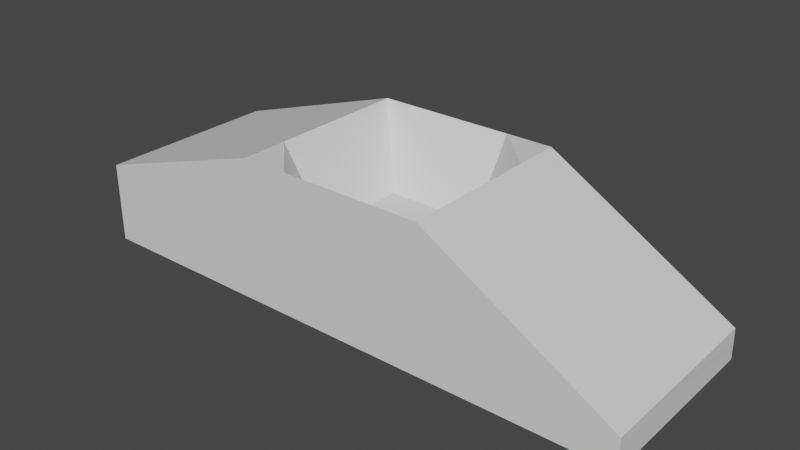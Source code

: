 # Source: roadtrip_vehicles_car.blend  (saved by Blender 3.5.10; exported with 4.5.12 LTS)
import bpy
from mathutils import Matrix  # noqa: F401  (used for matrix-valued properties, if any)

bpy.ops.wm.read_factory_settings(use_empty=True)
scene = bpy.context.scene
scene.name = 'Scene'

# ---- collections
col_collection = bpy.data.collections.new('Collection'); scene.collection.children.link(col_collection)

# ---- materials (node trees are filled in below, after node groups)
mat_material = bpy.data.materials.new('Material')
mat_material.alpha_threshold = 0.0
mat_material.use_transparent_shadow = False
mat_material.roughness = 0.5
mat_material.line_color = (0.0, 0.0, 0.0, 1.0)

# ---- material node trees
mat_material.use_nodes = True; mat_material.node_tree.nodes.clear()
_N = mat_material.node_tree.nodes; _L = mat_material.node_tree.links
n0 = _N.new('ShaderNodeOutputMaterial'); n0.name = 'Material Output'; n0.location = (300, 300)
n1 = _N.new('ShaderNodeBsdfPrincipled'); n1.name = 'Principled BSDF'; n1.location = (10, 300)
n1.distribution = 'GGX'
n1.subsurface_method = 'RANDOM_WALK_SKIN'
n1.inputs[3].default_value = 1.45
n1.inputs[27].default_value = (0.0, 0.0, 0.0, 1.0)
n1.inputs[28].default_value = 1.0
_L.new(n1.outputs[0], n0.inputs[0])
n0.is_active_output = True

# ---- world
world_world = bpy.data.worlds.new('World'); scene.world = world_world
world_world.use_nodes = True; world_world.node_tree.nodes.clear()
_N = world_world.node_tree.nodes; _L = world_world.node_tree.links
n0 = _N.new('ShaderNodeOutputWorld'); n0.name = 'World Output'; n0.location = (300, 300)
n1 = _N.new('ShaderNodeBackground'); n1.name = 'Background'; n1.location = (10, 300)
n1.inputs[0].default_value = (0.05088, 0.05088, 0.05088, 1.0)
_L.new(n1.outputs[0], n0.inputs[0])
n0.is_active_output = True
world_world.color = (0.05088, 0.05088, 0.05088)
world_world.use_sun_shadow = False
world_world.sun_shadow_jitter_overblur = 0.0

# ---- meshes
me_cube = bpy.data.meshes.new('Cube')
me_cube.from_pydata([(1.501, 0.4873, -0.1552), (1.5, 0.5008, -0.3245), (1.5, -0.4992, -0.1612), (1.5, -0.4992, -0.3245), (0.4999, 0.5008, 0.4255), (0.4999, 0.5008, -0.3245), (0.4999, -0.4992, 0.4255), (0.4999, -0.4992, -0.3245), (-0.5001, 0.5008, -0.3245), (-0.5001, -0.4992, -0.3245), (-0.5001, -0.4992, 0.4255), (-0.5001, 0.5008, 0.4255), (-1.5, 0.5008, -0.3245), (-1.5, -0.4992, -0.3245), (-1.5, -0.4992, 0.105), (-1.5, 0.5008, 0.105), (0.4999, 0.0008481, -0.3245), (0.9999, 0.5008, -0.3245), (1.501, 0.4941, -0.2398), (0.4999, -0.4992, 0.05054), (1.5, -0.4992, -0.2428), (0.4999, 0.5008, 0.05054), (0.9999, -0.4992, 0.1322), (1.501, -0.005937, -0.1582), (0.9999, -0.4992, -0.3245), (0.4999, 0.0008481, 0.4255), (1.001, 0.4941, 0.1352), (1.5, 0.0008481, -0.3245), (-0.5001, 0.0008481, -0.3245), (-0.5001, -0.4992, 0.05054), (-0.5001, 0.5008, 0.05054), (-0.5001, 0.0008481, 0.4255), (-8.178e-05, 0.5008, -0.3245), (-8.178e-05, 0.5008, 0.4255), (-8.178e-05, -0.4992, 0.4255), (-8.178e-05, -0.4992, -0.3245), (-1.5, 0.0008481, -0.3245), (-1.5, -0.4992, -0.1098), (-1.5, 0.5008, -0.1098), (-1.5, 0.0008481, 0.105), (-1.0, 0.5008, -0.3245), (-1.0, 0.5008, 0.2652), (-1.0, -0.4992, -0.3245), (-1.0, -0.4992, 0.2652), (-1.0, -0.4992, -0.02961), (-1.0, 0.0008481, 0.2652), (-1.0, 0.0008481, -0.3245), (-1.5, 0.0008481, -0.1098), (-8.178e-05, 0.0008481, 0.05054), (-8.178e-05, 0.0008481, -0.3245), (-8.178e-05, -0.4992, 0.05054), (-1.0, 0.5008, -0.02961), (1.0, 0.4975, -0.09463), (1.5, -0.002544, -0.2413), (0.9999, 0.0008481, -0.3245), (-8.178e-05, 0.5008, 0.05054), (0.9999, -0.4992, -0.09615), (1.0, -0.002544, 0.1337), (0.4999, -0.2492, -0.3245), (0.7499, 0.5008, -0.3245), (1.5, 0.4975, -0.2821), (0.4999, -0.4992, 0.238), (1.5, -0.4992, -0.2837), (0.4999, 0.5008, -0.137), (0.7499, -0.4992, 0.2788), (1.5, -0.2525, -0.1597), (1.25, -0.4992, -0.3245), (0.4999, 0.2508, 0.4255), (1.251, 0.4907, -0.009979), (1.5, 0.2508, -0.3245), (-0.5001, -0.2492, -0.3245), (-0.5001, -0.4992, 0.238), (-0.5001, 0.5008, -0.137), (-0.5001, 0.2508, 0.4255), (-0.2501, 0.5008, -0.3245), (0.2499, 0.5008, 0.4255), (-0.2501, -0.4992, 0.4255), (0.2499, -0.4992, -0.3245), (-1.5, -0.2492, -0.3245), (-1.5, -0.4992, -0.002397), (-1.5, 0.5008, -0.2171), (-1.5, 0.2508, 0.105), (-1.25, 0.5008, -0.3245), (-0.7501, 0.5008, 0.3454), (-1.25, -0.4992, -0.3245), (-0.7501, -0.4992, 0.3454), (0.4999, 0.2508, -0.3245), (1.25, 0.5008, -0.3245), (1.501, 0.4907, -0.1975), (0.4999, -0.4992, -0.137), (1.5, -0.4992, -0.202), (0.4999, 0.5008, 0.238), (1.25, -0.4992, -0.01454), (1.501, 0.2407, -0.1567), (0.7499, -0.4992, -0.3245), (0.4999, -0.2492, 0.4255), (0.7502, 0.4975, 0.2804), (1.5, -0.2492, -0.3245), (-0.5001, 0.2508, -0.3245), (-0.5001, -0.4992, -0.137), (-0.5001, 0.5008, 0.238), (-0.5001, -0.2492, 0.4255), (0.2499, 0.5008, -0.3245), (-0.2501, 0.5008, 0.4255), (0.2499, -0.4992, 0.4255), (-0.2501, -0.4992, -0.3245), (-1.5, 0.2508, -0.3245), (-1.5, -0.4992, -0.2171), (-1.5, 0.5008, -0.002397), (-1.5, -0.2492, 0.105), (-0.7501, 0.5008, -0.3245), (-1.25, 0.5008, 0.1851), (-0.7501, -0.4992, -0.3245), (-1.25, -0.4992, 0.1851), (-1.25, -0.4992, -0.06968), (-0.7501, -0.4992, 0.01047), (-1.0, -0.4992, -0.177), (-1.0, -0.4992, 0.1178), (-1.25, 0.0008481, 0.1851), (-0.7501, 0.0008481, 0.3454), (-1.0, -0.2492, 0.2652), (-1.0, 0.2508, 0.2652), (-1.25, 0.0008481, -0.3245), (-0.7501, 0.0008481, -0.3245), (-1.0, 0.2508, -0.3245), (-1.0, -0.2492, -0.3245), (-1.5, 0.2508, -0.1098), (-1.5, -0.2492, -0.1098), (-1.5, 0.0008481, -0.2171), (-1.5, 0.0008481, -0.002397), (-0.2501, 0.0008481, 0.05054), (0.2499, 0.0008481, 0.05054), (-8.178e-05, -0.2492, 0.05054), (-8.178e-05, 0.2508, 0.05054), (-0.2501, 0.0008481, -0.3245), (0.2499, 0.0008481, -0.3245), (-8.178e-05, 0.2508, -0.3245), (-8.178e-05, -0.2492, -0.3245), (-0.2501, -0.4992, 0.05054), (0.2499, -0.4992, 0.05054), (-8.178e-05, -0.4992, -0.137), (-8.178e-05, -0.4992, 0.238), (-1.25, 0.5008, -0.06968), (-0.7501, 0.5008, 0.01047), (-1.0, 0.5008, 0.1178), (-1.0, 0.5008, -0.177), (1.25, 0.4958, -0.1672), (0.7501, 0.4992, -0.02205), (1.0, 0.4992, -0.2095), (1.0, 0.4958, 0.02028), (1.5, -0.2508, -0.2421), (1.5, 0.2458, -0.2406), (1.5, -0.0008481, -0.2829), (1.5, -0.00424, -0.1998), (0.9999, -0.2492, -0.3245), (0.9999, 0.2508, -0.3245), (0.7499, 0.0008481, -0.3245), (1.25, 0.0008481, -0.3245), (-0.2501, 0.5008, 0.05054), (0.2499, 0.5008, 0.05054), (-8.178e-05, 0.5008, 0.238), (-8.178e-05, 0.5008, -0.137), (0.7499, -0.4992, -0.02281), (1.25, -0.4992, -0.1695), (0.9999, -0.4992, -0.2103), (0.9999, -0.4992, 0.018), (1.0, -0.2508, 0.1329), (1.0, 0.2458, 0.1344), (1.25, -0.00424, -0.01226), (0.7501, -0.0008481, 0.2796), (0.7502, 0.2483, 0.28), (1.251, 0.2432, -0.01112), (1.25, -0.2517, -0.0134), (1.25, -0.4992, -0.09202), (1.25, -0.4992, -0.247), (0.7499, -0.4992, -0.1736), (0.2499, 0.5008, -0.137), (0.2499, 0.5008, 0.238), (-0.2501, 0.5008, 0.238), (1.25, 0.2508, -0.3245), (0.7499, 0.2508, -0.3245), (0.7499, -0.2492, -0.3245), (1.501, 0.2432, -0.1986), (1.5, 0.2483, -0.2825), (1.5, -0.25, -0.2833), (0.7502, 0.4983, 0.1292), (0.75, 0.5, -0.1733), (1.25, 0.4983, -0.2458), (-0.7501, 0.5008, -0.157), (-0.7501, 0.5008, 0.1779), (-1.25, 0.5008, 0.05771), (0.2499, -0.4992, 0.238), (0.2499, -0.4992, -0.137), (-0.2501, -0.4992, -0.137), (0.2499, -0.2492, -0.3245), (0.2499, 0.2508, -0.3245), (-0.2501, 0.2508, -0.3245), (0.2499, 0.2508, 0.05054), (0.2499, -0.2492, 0.05054), (-0.2501, -0.2492, 0.05054), (-1.5, -0.2492, -0.002397), (-1.5, -0.2492, -0.2171), (-1.5, 0.2508, -0.2171), (-0.7501, -0.2492, -0.3245), (-0.7501, 0.2508, -0.3245), (-1.25, 0.2508, -0.3245), (-0.7501, 0.2508, 0.3454), (-0.7501, -0.2492, 0.3454), (-1.25, -0.2492, 0.1851), (-0.7501, -0.4992, 0.1779), (-0.7501, -0.4992, -0.157), (-1.25, -0.4992, -0.1971), (-1.25, -0.4992, 0.05771), (-1.25, 0.2508, 0.1851), (-1.25, -0.2492, -0.3245), (-1.5, 0.2508, -0.002397), (-0.2501, 0.2508, 0.05054), (-0.2501, -0.2492, -0.3245), (-0.2501, -0.4992, 0.238), (-1.25, 0.5008, -0.1971), (1.251, 0.4932, -0.0886), (1.5, -0.2517, -0.2009), (1.25, -0.2492, -0.3245), (-0.2501, 0.5008, -0.137), (0.7499, -0.4992, 0.128), (0.75, -0.25, 0.2792)], [], [(225, 95, 6, 64), (224, 64, 6, 61), (223, 74, 8, 72), (222, 97, 3, 66), (221, 65, 2, 90), (220, 68, 0, 88), (219, 82, 12, 80), (218, 76, 10, 71), (217, 105, 9, 70), (216, 103, 11, 73), (215, 81, 15, 108), (214, 84, 13, 78), (213, 111, 15, 81), (212, 113, 14, 79), (211, 114, 37, 107), (210, 115, 44, 116), (209, 85, 43, 117), (208, 118, 39, 109), (207, 119, 45, 120), (206, 83, 41, 121), (205, 122, 36, 106), (204, 123, 46, 124), (203, 112, 42, 125), (202, 126, 38, 80), (201, 127, 47, 128), (200, 109, 39, 129), (199, 130, 31, 101), (198, 131, 48, 132), (197, 75, 33, 133), (196, 134, 28, 98), (195, 135, 49, 136), (194, 77, 35, 137), (193, 138, 29, 99), (192, 139, 50, 140), (191, 104, 34, 141), (190, 142, 38, 108), (189, 143, 51, 144), (188, 110, 40, 145), (187, 146, 18, 60), (186, 147, 52, 148), (185, 96, 26, 149), (184, 150, 20, 62), (183, 151, 53, 152), (182, 93, 23, 153), (181, 154, 24, 94), (180, 155, 54, 156), (179, 69, 27, 157), (178, 158, 30, 100), (177, 159, 55, 160), (176, 102, 32, 161), (175, 162, 19, 89), (174, 163, 56, 164), (173, 92, 22, 165), (172, 166, 22, 92), (171, 167, 57, 168), (170, 67, 25, 169), (167, 170, 169, 57), (26, 96, 170, 167), (96, 4, 67, 170), (93, 171, 168, 23), (0, 68, 171, 93), (68, 26, 167, 171), (65, 172, 92, 2), (23, 168, 172, 65), (168, 57, 166, 172), (163, 173, 165, 56), (20, 90, 173, 163), (90, 2, 92, 173), (66, 174, 164, 24), (3, 62, 174, 66), (62, 20, 163, 174), (94, 175, 89, 7), (24, 164, 175, 94), (164, 56, 162, 175), (159, 176, 161, 55), (21, 63, 176, 159), (63, 5, 102, 176), (75, 177, 160, 33), (4, 91, 177, 75), (91, 21, 159, 177), (103, 178, 100, 11), (33, 160, 178, 103), (160, 55, 158, 178), (155, 179, 157, 54), (17, 87, 179, 155), (87, 1, 69, 179), (86, 180, 156, 16), (5, 59, 180, 86), (59, 17, 155, 180), (58, 181, 94, 7), (16, 156, 181, 58), (156, 54, 154, 181), (151, 182, 153, 53), (18, 88, 182, 151), (88, 0, 93, 182), (69, 183, 152, 27), (1, 60, 183, 69), (60, 18, 151, 183), (97, 184, 62, 3), (27, 152, 184, 97), (152, 53, 150, 184), (147, 185, 149, 52), (21, 91, 185, 147), (91, 4, 96, 185), (59, 186, 148, 17), (5, 63, 186, 59), (63, 21, 147, 186), (87, 187, 60, 1), (17, 148, 187, 87), (148, 52, 146, 187), (143, 188, 145, 51), (30, 72, 188, 143), (72, 8, 110, 188), (83, 189, 144, 41), (11, 100, 189, 83), (100, 30, 143, 189), (111, 190, 108, 15), (41, 144, 190, 111), (144, 51, 142, 190), (139, 191, 141, 50), (19, 61, 191, 139), (61, 6, 104, 191), (77, 192, 140, 35), (7, 89, 192, 77), (89, 19, 139, 192), (105, 193, 99, 9), (35, 140, 193, 105), (140, 50, 138, 193), (135, 194, 137, 49), (16, 58, 194, 135), (58, 7, 77, 194), (102, 195, 136, 32), (5, 86, 195, 102), (86, 16, 135, 195), (74, 196, 98, 8), (32, 136, 196, 74), (136, 49, 134, 196), (131, 197, 133, 48), (25, 67, 197, 131), (67, 4, 75, 197), (104, 198, 132, 34), (6, 95, 198, 104), (95, 25, 131, 198), (76, 199, 101, 10), (34, 132, 199, 76), (132, 48, 130, 199), (127, 200, 129, 47), (37, 79, 200, 127), (79, 14, 109, 200), (78, 201, 128, 36), (13, 107, 201, 78), (107, 37, 127, 201), (106, 202, 80, 12), (36, 128, 202, 106), (128, 47, 126, 202), (123, 203, 125, 46), (28, 70, 203, 123), (70, 9, 112, 203), (110, 204, 124, 40), (8, 98, 204, 110), (98, 28, 123, 204), (82, 205, 106, 12), (40, 124, 205, 82), (124, 46, 122, 205), (119, 206, 121, 45), (31, 73, 206, 119), (73, 11, 83, 206), (85, 207, 120, 43), (10, 101, 207, 85), (101, 31, 119, 207), (113, 208, 109, 14), (43, 120, 208, 113), (120, 45, 118, 208), (115, 209, 117, 44), (29, 71, 209, 115), (71, 10, 85, 209), (112, 210, 116, 42), (9, 99, 210, 112), (99, 29, 115, 210), (84, 211, 107, 13), (42, 116, 211, 84), (116, 44, 114, 211), (114, 212, 79, 37), (44, 117, 212, 114), (117, 43, 113, 212), (118, 213, 81, 39), (45, 121, 213, 118), (121, 41, 111, 213), (122, 214, 78, 36), (46, 125, 214, 122), (125, 42, 84, 214), (126, 215, 108, 38), (47, 129, 215, 126), (129, 39, 81, 215), (130, 216, 73, 31), (48, 133, 216, 130), (133, 33, 103, 216), (134, 217, 70, 28), (49, 137, 217, 134), (137, 35, 105, 217), (138, 218, 71, 29), (50, 141, 218, 138), (141, 34, 76, 218), (142, 219, 80, 38), (51, 145, 219, 142), (145, 40, 82, 219), (146, 220, 88, 18), (52, 149, 220, 146), (149, 26, 68, 220), (150, 221, 90, 20), (53, 153, 221, 150), (153, 23, 65, 221), (154, 222, 66, 24), (54, 157, 222, 154), (157, 27, 97, 222), (158, 223, 72, 30), (55, 161, 223, 158), (161, 32, 74, 223), (162, 224, 61, 19), (56, 165, 224, 162), (165, 22, 64, 224), (166, 225, 64, 22), (57, 169, 225, 166), (169, 25, 95, 225)])
_uv = me_cube.uv_layers.new(name='UVMap')
_uv.uv.foreach_set('vector', [0.8125, 0.6875, 0.875, 0.6875, 0.875, 0.75, 0.8125, 0.75, 0.5625, 0.9375, 0.625, 0.9375, 0.625, 1.0, 0.5625, 1.0, 0.4375, 0.25, 0.375, 0.25, 0.375, 0.25, 0.4375, 0.25, 0.3125, 0.6875, 0.375, 0.6875, 0.375, 0.75, 0.3125, 0.75, 0.5625, 0.6875, 0.625, 0.6875, 0.625, 0.75, 0.5625, 0.75, 0.5625, 0.4375, 0.625, 0.4375, 0.625, 0.5, 0.5625, 0.5, 0.4375, 0.25, 0.375, 0.25, 0.375, 0.25, 0.4375, 0.25, 0.5625, 1.0, 0.625, 1.0, 0.625, 1.0, 0.5625, 1.0, 0.125, 0.6875, 0.125, 0.75, 0.125, 0.75, 0.125, 0.6875, 0.875, 0.5625, 0.875, 0.5, 0.875, 0.5, 0.875, 0.5625, 0.5625, 0.1875, 0.625, 0.1875, 0.625, 0.25, 0.5625, 0.25, 0.125, 0.6875, 0.125, 0.75, 0.125, 0.75, 0.125, 0.6875, 0.875, 0.5625, 0.875, 0.5, 0.875, 0.5, 0.875, 0.5625, 0.5625, 1.0, 0.625, 1.0, 0.625, 1.0, 0.5625, 1.0, 0.4375, 1.0, 0.5, 1.0, 0.5, 1.0, 0.4375, 1.0, 0.4375, 1.0, 0.5, 1.0, 0.5, 1.0, 0.4375, 1.0, 0.5625, 1.0, 0.625, 1.0, 0.625, 1.0, 0.5625, 1.0, 0.875, 0.6875, 0.875, 0.625, 0.875, 0.625, 0.875, 0.6875, 0.875, 0.6875, 0.875, 0.625, 0.875, 0.625, 0.875, 0.6875, 0.875, 0.5625, 0.875, 0.5, 0.875, 0.5, 0.875, 0.5625, 0.125, 0.5625, 0.125, 0.625, 0.125, 0.625, 0.125, 0.5625, 0.125, 0.5625, 0.125, 0.625, 0.125, 0.625, 0.125, 0.5625, 0.125, 0.6875, 0.125, 0.75, 0.125, 0.75, 0.125, 0.6875, 0.4375, 0.1875, 0.5, 0.1875, 0.5, 0.25, 0.4375, 0.25, 0.4375, 0.0625, 0.5, 0.0625, 0.5, 0.125, 0.4375, 0.125, 0.5625, 0.0625, 0.625, 0.0625, 0.625, 0.125, 0.5625, 0.125, 0.875, 0.6875, 0.875, 0.625, 0.875, 0.625, 0.875, 0.6875, 0.875, 0.6875, 0.875, 0.625, 0.875, 0.625, 0.875, 0.6875, 0.875, 0.5625, 0.875, 0.5, 0.875, 0.5, 0.875, 0.5625, 0.125, 0.5625, 0.125, 0.625, 0.125, 0.625, 0.125, 0.5625, 0.125, 0.5625, 0.125, 0.625, 0.125, 0.625, 0.125, 0.5625, 0.125, 0.6875, 0.125, 0.75, 0.125, 0.75, 0.125, 0.6875, 0.4375, 1.0, 0.5, 1.0, 0.5, 1.0, 0.4375, 1.0, 0.4375, 1.0, 0.5, 1.0, 0.5, 1.0, 0.4375, 1.0, 0.5625, 1.0, 0.625, 1.0, 0.625, 1.0, 0.5625, 1.0, 0.5625, 0.25, 0.5, 0.25, 0.5, 0.25, 0.5625, 0.25, 0.5625, 0.25, 0.5, 0.25, 0.5, 0.25, 0.5625, 0.25, 0.4375, 0.25, 0.375, 0.25, 0.375, 0.25, 0.4375, 0.25, 0.4375, 0.4375, 0.5, 0.4375, 0.5, 0.5, 0.4375, 0.5, 0.4375, 0.3125, 0.5, 0.3125, 0.5, 0.375, 0.4375, 0.375, 0.5625, 0.3125, 0.625, 0.3125, 0.625, 0.375, 0.5625, 0.375, 0.4375, 0.6875, 0.5, 0.6875, 0.5, 0.75, 0.4375, 0.75, 0.4375, 0.5625, 0.5, 0.5625, 0.5, 0.625, 0.4375, 0.625, 0.5625, 0.5625, 0.625, 0.5625, 0.625, 0.625, 0.5625, 0.625, 0.1875, 0.6875, 0.25, 0.6875, 0.25, 0.75, 0.1875, 0.75, 0.1875, 0.5625, 0.25, 0.5625, 0.25, 0.625, 0.1875, 0.625, 0.3125, 0.5625, 0.375, 0.5625, 0.375, 0.625, 0.3125, 0.625, 0.5625, 0.25, 0.5, 0.25, 0.5, 0.25, 0.5625, 0.25, 0.5625, 0.25, 0.5, 0.25, 0.5, 0.25, 0.5625, 0.25, 0.4375, 0.25, 0.375, 0.25, 0.375, 0.25, 0.4375, 0.25, 0.4375, 0.9375, 0.5, 0.9375, 0.5, 1.0, 0.4375, 1.0, 0.4375, 0.8125, 0.5, 0.8125, 0.5, 0.875, 0.4375, 0.875, 0.5625, 0.8125, 0.625, 0.8125, 0.625, 0.875, 0.5625, 0.875, 0.6875, 0.6875, 0.75, 0.6875, 0.75, 0.75, 0.6875, 0.75, 0.6875, 0.5625, 0.75, 0.5625, 0.75, 0.625, 0.6875, 0.625, 0.8125, 0.5625, 0.875, 0.5625, 0.875, 0.625, 0.8125, 0.625, 0.75, 0.5625, 0.8125, 0.5625, 0.8125, 0.625, 0.75, 0.625, 0.75, 0.5, 0.8125, 0.5, 0.8125, 0.5625, 0.75, 0.5625, 0.8125, 0.5, 0.875, 0.5, 0.875, 0.5625, 0.8125, 0.5625, 0.625, 0.5625, 0.6875, 0.5625, 0.6875, 0.625, 0.625, 0.625, 0.625, 0.5, 0.6875, 0.5, 0.6875, 0.5625, 0.625, 0.5625, 0.6875, 0.5, 0.75, 0.5, 0.75, 0.5625, 0.6875, 0.5625, 0.625, 0.6875, 0.6875, 0.6875, 0.6875, 0.75, 0.625, 0.75, 0.625, 0.625, 0.6875, 0.625, 0.6875, 0.6875, 0.625, 0.6875, 0.6875, 0.625, 0.75, 0.625, 0.75, 0.6875, 0.6875, 0.6875, 0.5, 0.8125, 0.5625, 0.8125, 0.5625, 0.875, 0.5, 0.875, 0.5, 0.75, 0.5625, 0.75, 0.5625, 0.8125, 0.5, 0.8125, 0.5625, 0.75, 0.625, 0.75, 0.625, 0.8125, 0.5625, 0.8125, 0.375, 0.8125, 0.4375, 0.8125, 0.4375, 0.875, 0.375, 0.875, 0.375, 0.75, 0.4375, 0.75, 0.4375, 0.8125, 0.375, 0.8125, 0.4375, 0.75, 0.5, 0.75, 0.5, 0.8125, 0.4375, 0.8125, 0.375, 0.9375, 0.4375, 0.9375, 0.4375, 1.0, 0.375, 1.0, 0.375, 0.875, 0.4375, 0.875, 0.4375, 0.9375, 0.375, 0.9375, 0.4375, 0.875, 0.5, 0.875, 0.5, 0.9375, 0.4375, 0.9375, 0.5, 0.25, 0.4375, 0.25, 0.4375, 0.25, 0.5, 0.25, 0.5, 0.25, 0.4375, 0.25, 0.4375, 0.25, 0.5, 0.25, 0.4375, 0.25, 0.375, 0.25, 0.375, 0.25, 0.4375, 0.25, 0.625, 0.25, 0.5625, 0.25, 0.5625, 0.25, 0.625, 0.25, 0.625, 0.25, 0.5625, 0.25, 0.5625, 0.25, 0.625, 0.25, 0.5625, 0.25, 0.5, 0.25, 0.5, 0.25, 0.5625, 0.25, 0.625, 0.25, 0.5625, 0.25, 0.5625, 0.25, 0.625, 0.25, 0.625, 0.25, 0.5625, 0.25, 0.5625, 0.25, 0.625, 0.25, 0.5625, 0.25, 0.5, 0.25, 0.5, 0.25, 0.5625, 0.25, 0.25, 0.5625, 0.3125, 0.5625, 0.3125, 0.625, 0.25, 0.625, 0.25, 0.5, 0.3125, 0.5, 0.3125, 0.5625, 0.25, 0.5625, 0.3125, 0.5, 0.375, 0.5, 0.375, 0.5625, 0.3125, 0.5625, 0.125, 0.5625, 0.1875, 0.5625, 0.1875, 0.625, 0.125, 0.625, 0.125, 0.5, 0.1875, 0.5, 0.1875, 0.5625, 0.125, 0.5625, 0.1875, 0.5, 0.25, 0.5, 0.25, 0.5625, 0.1875, 0.5625, 0.125, 0.6875, 0.1875, 0.6875, 0.1875, 0.75, 0.125, 0.75, 0.125, 0.625, 0.1875, 0.625, 0.1875, 0.6875, 0.125, 0.6875, 0.1875, 0.625, 0.25, 0.625, 0.25, 0.6875, 0.1875, 0.6875, 0.5, 0.5625, 0.5625, 0.5625, 0.5625, 0.625, 0.5, 0.625, 0.5, 0.5, 0.5625, 0.5, 0.5625, 0.5625, 0.5, 0.5625, 0.5625, 0.5, 0.625, 0.5, 0.625, 0.5625, 0.5625, 0.5625, 0.375, 0.5625, 0.4375, 0.5625, 0.4375, 0.625, 0.375, 0.625, 0.375, 0.5, 0.4375, 0.5, 0.4375, 0.5625, 0.375, 0.5625, 0.4375, 0.5, 0.5, 0.5, 0.5, 0.5625, 0.4375, 0.5625, 0.375, 0.6875, 0.4375, 0.6875, 0.4375, 0.75, 0.375, 0.75, 0.375, 0.625, 0.4375, 0.625, 0.4375, 0.6875, 0.375, 0.6875, 0.4375, 0.625, 0.5, 0.625, 0.5, 0.6875, 0.4375, 0.6875, 0.5, 0.3125, 0.5625, 0.3125, 0.5625, 0.375, 0.5, 0.375, 0.5, 0.25, 0.5625, 0.25, 0.5625, 0.3125, 0.5, 0.3125, 0.5625, 0.25, 0.625, 0.25, 0.625, 0.3125, 0.5625, 0.3125, 0.375, 0.3125, 0.4375, 0.3125, 0.4375, 0.375, 0.375, 0.375, 0.375, 0.25, 0.4375, 0.25, 0.4375, 0.3125, 0.375, 0.3125, 0.4375, 0.25, 0.5, 0.25, 0.5, 0.3125, 0.4375, 0.3125, 0.375, 0.4375, 0.4375, 0.4375, 0.4375, 0.5, 0.375, 0.5, 0.375, 0.375, 0.4375, 0.375, 0.4375, 0.4375, 0.375, 0.4375, 0.4375, 0.375, 0.5, 0.375, 0.5, 0.4375, 0.4375, 0.4375, 0.5, 0.25, 0.4375, 0.25, 0.4375, 0.25, 0.5, 0.25, 0.5, 0.25, 0.4375, 0.25, 0.4375, 0.25, 0.5, 0.25, 0.4375, 0.25, 0.375, 0.25, 0.375, 0.25, 0.4375, 0.25, 0.625, 0.25, 0.5625, 0.25, 0.5625, 0.25, 0.625, 0.25, 0.625, 0.25, 0.5625, 0.25, 0.5625, 0.25, 0.625, 0.25, 0.5625, 0.25, 0.5, 0.25, 0.5, 0.25, 0.5625, 0.25, 0.625, 0.25, 0.5625, 0.25, 0.5625, 0.25, 0.625, 0.25, 0.625, 0.25, 0.5625, 0.25, 0.5625, 0.25, 0.625, 0.25, 0.5625, 0.25, 0.5, 0.25, 0.5, 0.25, 0.5625, 0.25, 0.5, 1.0, 0.5625, 1.0, 0.5625, 1.0, 0.5, 1.0, 0.5, 1.0, 0.5625, 1.0, 0.5625, 1.0, 0.5, 1.0, 0.5625, 1.0, 0.625, 1.0, 0.625, 1.0, 0.5625, 1.0, 0.375, 1.0, 0.4375, 1.0, 0.4375, 1.0, 0.375, 1.0, 0.375, 1.0, 0.4375, 1.0, 0.4375, 1.0, 0.375, 1.0, 0.4375, 1.0, 0.5, 1.0, 0.5, 1.0, 0.4375, 1.0, 0.375, 1.0, 0.4375, 1.0, 0.4375, 1.0, 0.375, 1.0, 0.375, 1.0, 0.4375, 1.0, 0.4375, 1.0, 0.375, 1.0, 0.4375, 1.0, 0.5, 1.0, 0.5, 1.0, 0.4375, 1.0, 0.125, 0.625, 0.125, 0.6875, 0.125, 0.6875, 0.125, 0.625, 0.125, 0.625, 0.125, 0.6875, 0.125, 0.6875, 0.125, 0.625, 0.125, 0.6875, 0.125, 0.75, 0.125, 0.75, 0.125, 0.6875, 0.125, 0.5, 0.125, 0.5625, 0.125, 0.5625, 0.125, 0.5, 0.125, 0.5, 0.125, 0.5625, 0.125, 0.5625, 0.125, 0.5, 0.125, 0.5625, 0.125, 0.625, 0.125, 0.625, 0.125, 0.5625, 0.125, 0.5, 0.125, 0.5625, 0.125, 0.5625, 0.125, 0.5, 0.125, 0.5, 0.125, 0.5625, 0.125, 0.5625, 0.125, 0.5, 0.125, 0.5625, 0.125, 0.625, 0.125, 0.625, 0.125, 0.5625, 0.875, 0.625, 0.875, 0.5625, 0.875, 0.5625, 0.875, 0.625, 0.875, 0.625, 0.875, 0.5625, 0.875, 0.5625, 0.875, 0.625, 0.875, 0.5625, 0.875, 0.5, 0.875, 0.5, 0.875, 0.5625, 0.875, 0.75, 0.875, 0.6875, 0.875, 0.6875, 0.875, 0.75, 0.875, 0.75, 0.875, 0.6875, 0.875, 0.6875, 0.875, 0.75, 0.875, 0.6875, 0.875, 0.625, 0.875, 0.625, 0.875, 0.6875, 0.875, 0.75, 0.875, 0.6875, 0.875, 0.6875, 0.875, 0.75, 0.875, 0.75, 0.875, 0.6875, 0.875, 0.6875, 0.875, 0.75, 0.875, 0.6875, 0.875, 0.625, 0.875, 0.625, 0.875, 0.6875, 0.5, 0.0625, 0.5625, 0.0625, 0.5625, 0.125, 0.5, 0.125, 0.5, 0.0, 0.5625, 0.0, 0.5625, 0.0625, 0.5, 0.0625, 0.5625, 0.0, 0.625, 0.0, 0.625, 0.0625, 0.5625, 0.0625, 0.375, 0.0625, 0.4375, 0.0625, 0.4375, 0.125, 0.375, 0.125, 0.375, 0.0, 0.4375, 0.0, 0.4375, 0.0625, 0.375, 0.0625, 0.4375, 0.0, 0.5, 0.0, 0.5, 0.0625, 0.4375, 0.0625, 0.375, 0.1875, 0.4375, 0.1875, 0.4375, 0.25, 0.375, 0.25, 0.375, 0.125, 0.4375, 0.125, 0.4375, 0.1875, 0.375, 0.1875, 0.4375, 0.125, 0.5, 0.125, 0.5, 0.1875, 0.4375, 0.1875, 0.125, 0.625, 0.125, 0.6875, 0.125, 0.6875, 0.125, 0.625, 0.125, 0.625, 0.125, 0.6875, 0.125, 0.6875, 0.125, 0.625, 0.125, 0.6875, 0.125, 0.75, 0.125, 0.75, 0.125, 0.6875, 0.125, 0.5, 0.125, 0.5625, 0.125, 0.5625, 0.125, 0.5, 0.125, 0.5, 0.125, 0.5625, 0.125, 0.5625, 0.125, 0.5, 0.125, 0.5625, 0.125, 0.625, 0.125, 0.625, 0.125, 0.5625, 0.125, 0.5, 0.125, 0.5625, 0.125, 0.5625, 0.125, 0.5, 0.125, 0.5, 0.125, 0.5625, 0.125, 0.5625, 0.125, 0.5, 0.125, 0.5625, 0.125, 0.625, 0.125, 0.625, 0.125, 0.5625, 0.875, 0.625, 0.875, 0.5625, 0.875, 0.5625, 0.875, 0.625, 0.875, 0.625, 0.875, 0.5625, 0.875, 0.5625, 0.875, 0.625, 0.875, 0.5625, 0.875, 0.5, 0.875, 0.5, 0.875, 0.5625, 0.875, 0.75, 0.875, 0.6875, 0.875, 0.6875, 0.875, 0.75, 0.875, 0.75, 0.875, 0.6875, 0.875, 0.6875, 0.875, 0.75, 0.875, 0.6875, 0.875, 0.625, 0.875, 0.625, 0.875, 0.6875, 0.875, 0.75, 0.875, 0.6875, 0.875, 0.6875, 0.875, 0.75, 0.875, 0.75, 0.875, 0.6875, 0.875, 0.6875, 0.875, 0.75, 0.875, 0.6875, 0.875, 0.625, 0.875, 0.625, 0.875, 0.6875, 0.5, 1.0, 0.5625, 1.0, 0.5625, 1.0, 0.5, 1.0, 0.5, 1.0, 0.5625, 1.0, 0.5625, 1.0, 0.5, 1.0, 0.5625, 1.0, 0.625, 1.0, 0.625, 1.0, 0.5625, 1.0, 0.375, 1.0, 0.4375, 1.0, 0.4375, 1.0, 0.375, 1.0, 0.375, 1.0, 0.4375, 1.0, 0.4375, 1.0, 0.375, 1.0, 0.4375, 1.0, 0.5, 1.0, 0.5, 1.0, 0.4375, 1.0, 0.375, 1.0, 0.4375, 1.0, 0.4375, 1.0, 0.375, 1.0, 0.375, 1.0, 0.4375, 1.0, 0.4375, 1.0, 0.375, 1.0, 0.4375, 1.0, 0.5, 1.0, 0.5, 1.0, 0.4375, 1.0, 0.5, 1.0, 0.5625, 1.0, 0.5625, 1.0, 0.5, 1.0, 0.5, 1.0, 0.5625, 1.0, 0.5625, 1.0, 0.5, 1.0, 0.5625, 1.0, 0.625, 1.0, 0.625, 1.0, 0.5625, 1.0, 0.875, 0.625, 0.875, 0.5625, 0.875, 0.5625, 0.875, 0.625, 0.875, 0.625, 0.875, 0.5625, 0.875, 0.5625, 0.875, 0.625, 0.875, 0.5625, 0.875, 0.5, 0.875, 0.5, 0.875, 0.5625, 0.125, 0.625, 0.125, 0.6875, 0.125, 0.6875, 0.125, 0.625, 0.125, 0.625, 0.125, 0.6875, 0.125, 0.6875, 0.125, 0.625, 0.125, 0.6875, 0.125, 0.75, 0.125, 0.75, 0.125, 0.6875, 0.5, 0.1875, 0.5625, 0.1875, 0.5625, 0.25, 0.5, 0.25, 0.5, 0.125, 0.5625, 0.125, 0.5625, 0.1875, 0.5, 0.1875, 0.5625, 0.125, 0.625, 0.125, 0.625, 0.1875, 0.5625, 0.1875, 0.875, 0.625, 0.875, 0.5625, 0.875, 0.5625, 0.875, 0.625, 0.875, 0.625, 0.875, 0.5625, 0.875, 0.5625, 0.875, 0.625, 0.875, 0.5625, 0.875, 0.5, 0.875, 0.5, 0.875, 0.5625, 0.125, 0.625, 0.125, 0.6875, 0.125, 0.6875, 0.125, 0.625, 0.125, 0.625, 0.125, 0.6875, 0.125, 0.6875, 0.125, 0.625, 0.125, 0.6875, 0.125, 0.75, 0.125, 0.75, 0.125, 0.6875, 0.5, 1.0, 0.5625, 1.0, 0.5625, 1.0, 0.5, 1.0, 0.5, 1.0, 0.5625, 1.0, 0.5625, 1.0, 0.5, 1.0, 0.5625, 1.0, 0.625, 1.0, 0.625, 1.0, 0.5625, 1.0, 0.5, 0.25, 0.4375, 0.25, 0.4375, 0.25, 0.5, 0.25, 0.5, 0.25, 0.4375, 0.25, 0.4375, 0.25, 0.5, 0.25, 0.4375, 0.25, 0.375, 0.25, 0.375, 0.25, 0.4375, 0.25, 0.5, 0.4375, 0.5625, 0.4375, 0.5625, 0.5, 0.5, 0.5, 0.5, 0.375, 0.5625, 0.375, 0.5625, 0.4375, 0.5, 0.4375, 0.5625, 0.375, 0.625, 0.375, 0.625, 0.4375, 0.5625, 0.4375, 0.5, 0.6875, 0.5625, 0.6875, 0.5625, 0.75, 0.5, 0.75, 0.5, 0.625, 0.5625, 0.625, 0.5625, 0.6875, 0.5, 0.6875, 0.5625, 0.625, 0.625, 0.625, 0.625, 0.6875, 0.5625, 0.6875, 0.25, 0.6875, 0.3125, 0.6875, 0.3125, 0.75, 0.25, 0.75, 0.25, 0.625, 0.3125, 0.625, 0.3125, 0.6875, 0.25, 0.6875, 0.3125, 0.625, 0.375, 0.625, 0.375, 0.6875, 0.3125, 0.6875, 0.5, 0.25, 0.4375, 0.25, 0.4375, 0.25, 0.5, 0.25, 0.5, 0.25, 0.4375, 0.25, 0.4375, 0.25, 0.5, 0.25, 0.4375, 0.25, 0.375, 0.25, 0.375, 0.25, 0.4375, 0.25, 0.5, 0.9375, 0.5625, 0.9375, 0.5625, 1.0, 0.5, 1.0, 0.5, 0.875, 0.5625, 0.875, 0.5625, 0.9375, 0.5, 0.9375, 0.5625, 0.875, 0.625, 0.875, 0.625, 0.9375, 0.5625, 0.9375, 0.75, 0.6875, 0.8125, 0.6875, 0.8125, 0.75, 0.75, 0.75, 0.75, 0.625, 0.8125, 0.625, 0.8125, 0.6875, 0.75, 0.6875, 0.8125, 0.625, 0.875, 0.625, 0.875, 0.6875, 0.8125, 0.6875])
me_cube.materials.append(mat_material)
me_cube.use_mirror_vertex_groups = False
me_cube.update()

# ---- objects
ob_cube = bpy.data.objects.new('Cube', me_cube)

# ---- transforms, parenting, visibility, modifiers, constraints
ob_cube.location = (0.0, 0.0, 0.0)
ob_cube.scale = (20.0, 20.0, 20.0)
ob_cube.lock_rotations_4d = False
ob_cube.empty_display_type = 'ARROWS'
ob_cube.lineart.crease_threshold = 0.0

# ---- collection membership
col_collection.objects.link(ob_cube)

# ---- scene / render settings (as saved in the file)
scene.frame_start = 1; scene.frame_end = 250; scene.frame_set(1)
scene.render.engine = 'BLENDER_EEVEE_NEXT'
scene.cycles.sampling_pattern = 'TABULATED_SOBOL'
scene.view_settings.view_transform = 'Filmic'
bpy.context.view_layer.update()

# ---- added for rendering (the .blend has no active camera and no usable light): camera, sun
cam_auto = bpy.data.cameras.new('AutoCamera')
cam_auto.lens = 50.0
cam_auto.sensor_width = 36.0
cam_auto.clip_end = 1055.84
ob_auto_camera = bpy.data.objects.new('AutoCamera', cam_auto)
scene.collection.objects.link(ob_auto_camera)
ob_auto_camera.location = (60.1733, -72.1773, 49.1403)
ob_auto_camera.rotation_euler = (1.09748, -7.21219e-08, 0.694738)
scene.camera = ob_auto_camera
light_auto_sun = bpy.data.lights.new('AutoSun', 'SUN')
light_auto_sun.energy = 3.0
light_auto_sun.angle = 0.0523599
ob_auto_sun = bpy.data.objects.new('AutoSun', light_auto_sun)
scene.collection.objects.link(ob_auto_sun)
ob_auto_sun.rotation_euler = (0.872665, 0.174533, 0.523599)
bpy.context.view_layer.update()
